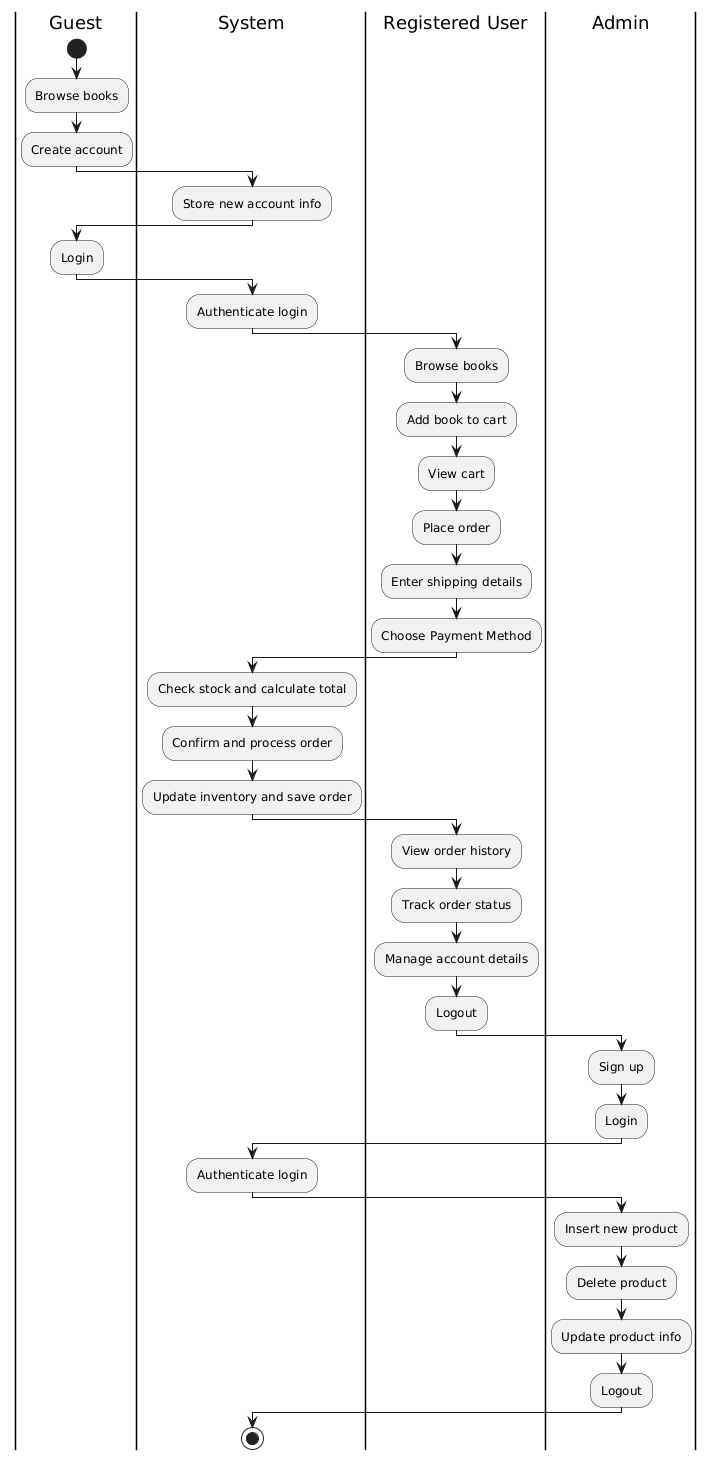

The diagram above was rendered by PlantUML. Its source (embedded in the PNG):
@startuml
|Guest|
start
:Browse books;
:Create account;
|System|
:Store new account info;
|Guest|
:Login;
|System|
:Authenticate login;

|Registered User|
:Browse books;
:Add book to cart;
:View cart;
:Place order;
:Enter shipping details;
:Choose Payment Method;
|System|
:Check stock and calculate total;
:Confirm and process order;
:Update inventory and save order;

|Registered User|
:View order history;
:Track order status;
:Manage account details;
:Logout;

|Admin|
:Sign up;
:Login;
|System|
:Authenticate login;

|Admin|
:Insert new product;
:Delete product;
:Update product info;
:Logout;

|System|
stop
@enduml